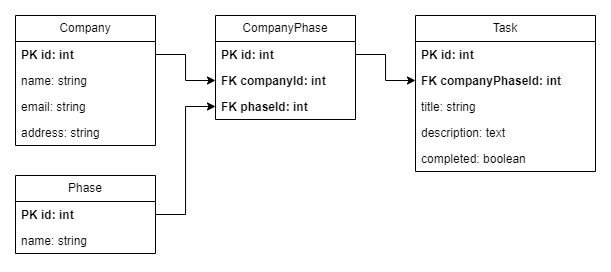

The diagram above was exported from draw.io. Its source (the exported page's mxGraphModel, read from the mxfile embedded in the PNG):
<mxGraphModel dx="1147" dy="669" grid="1" gridSize="10" guides="1" tooltips="1" connect="1" arrows="1" fold="1" page="1" pageScale="1" pageWidth="827" pageHeight="1169" math="0" shadow="0">
  <root>
    <mxCell id="WIyWlLk6GJQsqaUBKTNV-0" />
    <mxCell id="WIyWlLk6GJQsqaUBKTNV-1" parent="WIyWlLk6GJQsqaUBKTNV-0" />
    <mxCell id="G3xJenYpks5rJbmMazeg-2" value="Company" style="swimlane;fontStyle=0;childLayout=stackLayout;horizontal=1;startSize=26;fillColor=none;horizontalStack=0;resizeParent=1;resizeParentMax=0;resizeLast=0;collapsible=1;marginBottom=0;whiteSpace=wrap;html=1;" vertex="1" parent="WIyWlLk6GJQsqaUBKTNV-1">
      <mxGeometry x="120" y="160" width="140" height="130" as="geometry" />
    </mxCell>
    <mxCell id="G3xJenYpks5rJbmMazeg-3" value="&lt;b&gt;PK id: int&lt;/b&gt;" style="text;strokeColor=none;fillColor=none;align=left;verticalAlign=top;spacingLeft=4;spacingRight=4;overflow=hidden;rotatable=0;points=[[0,0.5],[1,0.5]];portConstraint=eastwest;whiteSpace=wrap;html=1;" vertex="1" parent="G3xJenYpks5rJbmMazeg-2">
      <mxGeometry y="26" width="140" height="26" as="geometry" />
    </mxCell>
    <mxCell id="G3xJenYpks5rJbmMazeg-4" value="name: string" style="text;strokeColor=none;fillColor=none;align=left;verticalAlign=top;spacingLeft=4;spacingRight=4;overflow=hidden;rotatable=0;points=[[0,0.5],[1,0.5]];portConstraint=eastwest;whiteSpace=wrap;html=1;" vertex="1" parent="G3xJenYpks5rJbmMazeg-2">
      <mxGeometry y="52" width="140" height="26" as="geometry" />
    </mxCell>
    <mxCell id="G3xJenYpks5rJbmMazeg-5" value="email: string" style="text;strokeColor=none;fillColor=none;align=left;verticalAlign=top;spacingLeft=4;spacingRight=4;overflow=hidden;rotatable=0;points=[[0,0.5],[1,0.5]];portConstraint=eastwest;whiteSpace=wrap;html=1;" vertex="1" parent="G3xJenYpks5rJbmMazeg-2">
      <mxGeometry y="78" width="140" height="26" as="geometry" />
    </mxCell>
    <mxCell id="G3xJenYpks5rJbmMazeg-8" value="address: string" style="text;strokeColor=none;fillColor=none;align=left;verticalAlign=top;spacingLeft=4;spacingRight=4;overflow=hidden;rotatable=0;points=[[0,0.5],[1,0.5]];portConstraint=eastwest;whiteSpace=wrap;html=1;" vertex="1" parent="G3xJenYpks5rJbmMazeg-2">
      <mxGeometry y="104" width="140" height="26" as="geometry" />
    </mxCell>
    <mxCell id="G3xJenYpks5rJbmMazeg-9" value="Phase" style="swimlane;fontStyle=0;childLayout=stackLayout;horizontal=1;startSize=26;fillColor=none;horizontalStack=0;resizeParent=1;resizeParentMax=0;resizeLast=0;collapsible=1;marginBottom=0;whiteSpace=wrap;html=1;" vertex="1" parent="WIyWlLk6GJQsqaUBKTNV-1">
      <mxGeometry x="120" y="320" width="140" height="78" as="geometry" />
    </mxCell>
    <mxCell id="G3xJenYpks5rJbmMazeg-11" value="&lt;b&gt;PK id: int&lt;/b&gt;" style="text;strokeColor=none;fillColor=none;align=left;verticalAlign=top;spacingLeft=4;spacingRight=4;overflow=hidden;rotatable=0;points=[[0,0.5],[1,0.5]];portConstraint=eastwest;whiteSpace=wrap;html=1;" vertex="1" parent="G3xJenYpks5rJbmMazeg-9">
      <mxGeometry y="26" width="140" height="26" as="geometry" />
    </mxCell>
    <mxCell id="G3xJenYpks5rJbmMazeg-14" value="name: string" style="text;strokeColor=none;fillColor=none;align=left;verticalAlign=top;spacingLeft=4;spacingRight=4;overflow=hidden;rotatable=0;points=[[0,0.5],[1,0.5]];portConstraint=eastwest;whiteSpace=wrap;html=1;" vertex="1" parent="G3xJenYpks5rJbmMazeg-9">
      <mxGeometry y="52" width="140" height="26" as="geometry" />
    </mxCell>
    <mxCell id="G3xJenYpks5rJbmMazeg-15" value="CompanyPhase" style="swimlane;fontStyle=0;childLayout=stackLayout;horizontal=1;startSize=26;fillColor=none;horizontalStack=0;resizeParent=1;resizeParentMax=0;resizeLast=0;collapsible=1;marginBottom=0;whiteSpace=wrap;html=1;" vertex="1" parent="WIyWlLk6GJQsqaUBKTNV-1">
      <mxGeometry x="320" y="160" width="140" height="104" as="geometry" />
    </mxCell>
    <mxCell id="G3xJenYpks5rJbmMazeg-22" value="&lt;b&gt;PK id: int&lt;/b&gt;" style="text;strokeColor=none;fillColor=none;align=left;verticalAlign=top;spacingLeft=4;spacingRight=4;overflow=hidden;rotatable=0;points=[[0,0.5],[1,0.5]];portConstraint=eastwest;whiteSpace=wrap;html=1;" vertex="1" parent="G3xJenYpks5rJbmMazeg-15">
      <mxGeometry y="26" width="140" height="26" as="geometry" />
    </mxCell>
    <mxCell id="G3xJenYpks5rJbmMazeg-16" value="&lt;b&gt;FK companyId: int&lt;/b&gt;" style="text;strokeColor=none;fillColor=none;align=left;verticalAlign=top;spacingLeft=4;spacingRight=4;overflow=hidden;rotatable=0;points=[[0,0.5],[1,0.5]];portConstraint=eastwest;whiteSpace=wrap;html=1;" vertex="1" parent="G3xJenYpks5rJbmMazeg-15">
      <mxGeometry y="52" width="140" height="26" as="geometry" />
    </mxCell>
    <mxCell id="G3xJenYpks5rJbmMazeg-18" value="&lt;b&gt;FK phaseId: int&lt;/b&gt;" style="text;strokeColor=none;fillColor=none;align=left;verticalAlign=top;spacingLeft=4;spacingRight=4;overflow=hidden;rotatable=0;points=[[0,0.5],[1,0.5]];portConstraint=eastwest;whiteSpace=wrap;html=1;" vertex="1" parent="G3xJenYpks5rJbmMazeg-15">
      <mxGeometry y="78" width="140" height="26" as="geometry" />
    </mxCell>
    <mxCell id="G3xJenYpks5rJbmMazeg-23" style="edgeStyle=orthogonalEdgeStyle;rounded=0;orthogonalLoop=1;jettySize=auto;html=1;exitX=1;exitY=0.5;exitDx=0;exitDy=0;" edge="1" parent="WIyWlLk6GJQsqaUBKTNV-1" source="G3xJenYpks5rJbmMazeg-3" target="G3xJenYpks5rJbmMazeg-16">
      <mxGeometry relative="1" as="geometry" />
    </mxCell>
    <mxCell id="G3xJenYpks5rJbmMazeg-24" style="edgeStyle=orthogonalEdgeStyle;rounded=0;orthogonalLoop=1;jettySize=auto;html=1;exitX=1;exitY=0.5;exitDx=0;exitDy=0;" edge="1" parent="WIyWlLk6GJQsqaUBKTNV-1" source="G3xJenYpks5rJbmMazeg-11" target="G3xJenYpks5rJbmMazeg-18">
      <mxGeometry relative="1" as="geometry" />
    </mxCell>
    <mxCell id="G3xJenYpks5rJbmMazeg-25" value="Task" style="swimlane;fontStyle=0;childLayout=stackLayout;horizontal=1;startSize=26;fillColor=none;horizontalStack=0;resizeParent=1;resizeParentMax=0;resizeLast=0;collapsible=1;marginBottom=0;whiteSpace=wrap;html=1;" vertex="1" parent="WIyWlLk6GJQsqaUBKTNV-1">
      <mxGeometry x="520" y="160" width="180" height="156" as="geometry" />
    </mxCell>
    <mxCell id="G3xJenYpks5rJbmMazeg-26" value="&lt;b&gt;PK id: int&lt;/b&gt;" style="text;strokeColor=none;fillColor=none;align=left;verticalAlign=top;spacingLeft=4;spacingRight=4;overflow=hidden;rotatable=0;points=[[0,0.5],[1,0.5]];portConstraint=eastwest;whiteSpace=wrap;html=1;" vertex="1" parent="G3xJenYpks5rJbmMazeg-25">
      <mxGeometry y="26" width="180" height="26" as="geometry" />
    </mxCell>
    <mxCell id="G3xJenYpks5rJbmMazeg-27" value="&lt;b&gt;FK companyPhaseId: int&lt;/b&gt;" style="text;strokeColor=none;fillColor=none;align=left;verticalAlign=top;spacingLeft=4;spacingRight=4;overflow=hidden;rotatable=0;points=[[0,0.5],[1,0.5]];portConstraint=eastwest;whiteSpace=wrap;html=1;" vertex="1" parent="G3xJenYpks5rJbmMazeg-25">
      <mxGeometry y="52" width="180" height="26" as="geometry" />
    </mxCell>
    <mxCell id="G3xJenYpks5rJbmMazeg-28" value="title: string" style="text;strokeColor=none;fillColor=none;align=left;verticalAlign=top;spacingLeft=4;spacingRight=4;overflow=hidden;rotatable=0;points=[[0,0.5],[1,0.5]];portConstraint=eastwest;whiteSpace=wrap;html=1;" vertex="1" parent="G3xJenYpks5rJbmMazeg-25">
      <mxGeometry y="78" width="180" height="26" as="geometry" />
    </mxCell>
    <mxCell id="G3xJenYpks5rJbmMazeg-31" value="description: text" style="text;strokeColor=none;fillColor=none;align=left;verticalAlign=top;spacingLeft=4;spacingRight=4;overflow=hidden;rotatable=0;points=[[0,0.5],[1,0.5]];portConstraint=eastwest;whiteSpace=wrap;html=1;" vertex="1" parent="G3xJenYpks5rJbmMazeg-25">
      <mxGeometry y="104" width="180" height="26" as="geometry" />
    </mxCell>
    <mxCell id="G3xJenYpks5rJbmMazeg-35" value="completed: boolean" style="text;strokeColor=none;fillColor=none;align=left;verticalAlign=top;spacingLeft=4;spacingRight=4;overflow=hidden;rotatable=0;points=[[0,0.5],[1,0.5]];portConstraint=eastwest;whiteSpace=wrap;html=1;" vertex="1" parent="G3xJenYpks5rJbmMazeg-25">
      <mxGeometry y="130" width="180" height="26" as="geometry" />
    </mxCell>
    <mxCell id="G3xJenYpks5rJbmMazeg-29" style="edgeStyle=orthogonalEdgeStyle;rounded=0;orthogonalLoop=1;jettySize=auto;html=1;exitX=1;exitY=0.5;exitDx=0;exitDy=0;" edge="1" parent="WIyWlLk6GJQsqaUBKTNV-1" source="G3xJenYpks5rJbmMazeg-22" target="G3xJenYpks5rJbmMazeg-27">
      <mxGeometry relative="1" as="geometry" />
    </mxCell>
  </root>
</mxGraphModel>